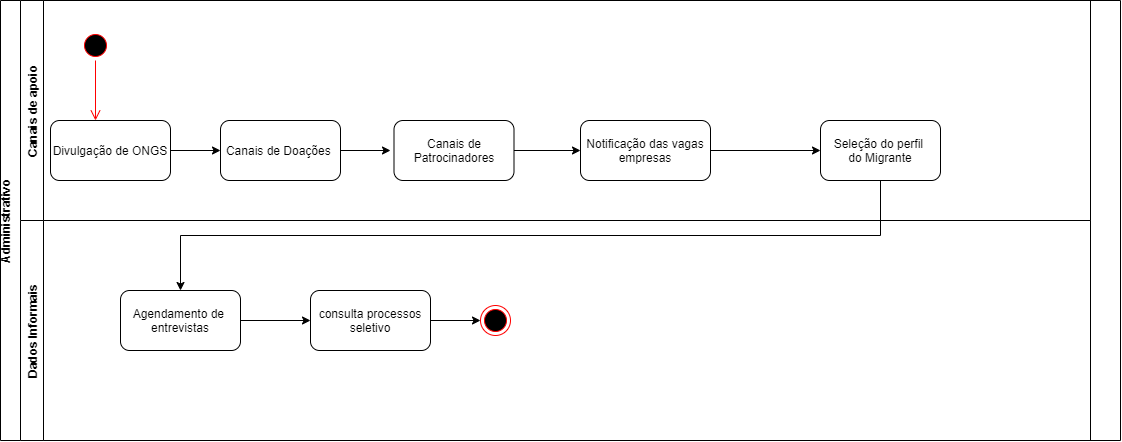

The diagram above was exported from draw.io. Its source (the exported page's mxGraphModel, read from the mxfile embedded in the PNG):
<mxGraphModel dx="1063" dy="1730" grid="1" gridSize="10" guides="1" tooltips="1" connect="1" arrows="1" fold="1" page="1" pageScale="1" pageWidth="827" pageHeight="1169" math="0" shadow="0">
  <root>
    <mxCell id="0" />
    <mxCell id="1" parent="0" />
    <mxCell id="naVFE2OIl4Lf9qLCx6Oe-12" value="Administrativo&#10;" style="swimlane;horizontal=0;startSize=23;" vertex="1" parent="1">
      <mxGeometry x="30" y="-50" width="1120" height="440" as="geometry" />
    </mxCell>
    <mxCell id="naVFE2OIl4Lf9qLCx6Oe-16" value="Canais de apoio" style="swimlane;horizontal=0;" vertex="1" parent="naVFE2OIl4Lf9qLCx6Oe-12">
      <mxGeometry x="20" width="1070" height="220" as="geometry" />
    </mxCell>
    <mxCell id="naVFE2OIl4Lf9qLCx6Oe-30" value="" style="ellipse;html=1;shape=startState;fillColor=#000000;strokeColor=#ff0000;" vertex="1" parent="naVFE2OIl4Lf9qLCx6Oe-16">
      <mxGeometry x="60" y="30" width="30" height="30" as="geometry" />
    </mxCell>
    <mxCell id="naVFE2OIl4Lf9qLCx6Oe-31" value="" style="edgeStyle=orthogonalEdgeStyle;html=1;verticalAlign=bottom;endArrow=open;endSize=8;strokeColor=#ff0000;" edge="1" source="naVFE2OIl4Lf9qLCx6Oe-30" parent="naVFE2OIl4Lf9qLCx6Oe-16">
      <mxGeometry relative="1" as="geometry">
        <mxPoint x="75" y="120" as="targetPoint" />
      </mxGeometry>
    </mxCell>
    <mxCell id="naVFE2OIl4Lf9qLCx6Oe-56" value="Divulgação de ONGS&lt;br&gt;" style="rounded=1;whiteSpace=wrap;html=1;" vertex="1" parent="naVFE2OIl4Lf9qLCx6Oe-16">
      <mxGeometry x="30" y="120" width="120" height="60" as="geometry" />
    </mxCell>
    <mxCell id="naVFE2OIl4Lf9qLCx6Oe-57" value="" style="endArrow=classic;html=1;exitX=1;exitY=0.5;exitDx=0;exitDy=0;" edge="1" parent="naVFE2OIl4Lf9qLCx6Oe-16" source="naVFE2OIl4Lf9qLCx6Oe-56">
      <mxGeometry width="50" height="50" relative="1" as="geometry">
        <mxPoint x="150" y="180" as="sourcePoint" />
        <mxPoint x="200" y="150" as="targetPoint" />
      </mxGeometry>
    </mxCell>
    <mxCell id="naVFE2OIl4Lf9qLCx6Oe-58" value="Canais de Doações&amp;nbsp;" style="rounded=1;whiteSpace=wrap;html=1;" vertex="1" parent="naVFE2OIl4Lf9qLCx6Oe-16">
      <mxGeometry x="200" y="120" width="120" height="60" as="geometry" />
    </mxCell>
    <mxCell id="naVFE2OIl4Lf9qLCx6Oe-59" value="" style="endArrow=classic;html=1;exitX=1;exitY=0.5;exitDx=0;exitDy=0;" edge="1" parent="naVFE2OIl4Lf9qLCx6Oe-16" source="naVFE2OIl4Lf9qLCx6Oe-58">
      <mxGeometry width="50" height="50" relative="1" as="geometry">
        <mxPoint x="320" y="180" as="sourcePoint" />
        <mxPoint x="370" y="150" as="targetPoint" />
      </mxGeometry>
    </mxCell>
    <mxCell id="naVFE2OIl4Lf9qLCx6Oe-68" style="edgeStyle=orthogonalEdgeStyle;rounded=0;orthogonalLoop=1;jettySize=auto;html=1;exitX=1;exitY=0.5;exitDx=0;exitDy=0;entryX=0;entryY=0.5;entryDx=0;entryDy=0;" edge="1" parent="naVFE2OIl4Lf9qLCx6Oe-16" source="naVFE2OIl4Lf9qLCx6Oe-60" target="naVFE2OIl4Lf9qLCx6Oe-33">
      <mxGeometry relative="1" as="geometry" />
    </mxCell>
    <mxCell id="naVFE2OIl4Lf9qLCx6Oe-60" value="Canais de Patrocinadores&lt;br&gt;" style="rounded=1;whiteSpace=wrap;html=1;" vertex="1" parent="naVFE2OIl4Lf9qLCx6Oe-16">
      <mxGeometry x="373.5" y="120" width="120" height="60" as="geometry" />
    </mxCell>
    <mxCell id="naVFE2OIl4Lf9qLCx6Oe-69" value="" style="edgeStyle=orthogonalEdgeStyle;rounded=0;orthogonalLoop=1;jettySize=auto;html=1;" edge="1" parent="naVFE2OIl4Lf9qLCx6Oe-16" source="naVFE2OIl4Lf9qLCx6Oe-33" target="naVFE2OIl4Lf9qLCx6Oe-39">
      <mxGeometry relative="1" as="geometry" />
    </mxCell>
    <mxCell id="naVFE2OIl4Lf9qLCx6Oe-33" value="&lt;font style=&quot;vertical-align: inherit&quot;&gt;&lt;font style=&quot;vertical-align: inherit&quot;&gt;&lt;font style=&quot;vertical-align: inherit&quot;&gt;&lt;font style=&quot;vertical-align: inherit&quot;&gt;Notificação das vagas empresas&lt;/font&gt;&lt;/font&gt;&lt;/font&gt;&lt;/font&gt;" style="rounded=1;whiteSpace=wrap;html=1;" vertex="1" parent="naVFE2OIl4Lf9qLCx6Oe-16">
      <mxGeometry x="560" y="120" width="130" height="60" as="geometry" />
    </mxCell>
    <mxCell id="naVFE2OIl4Lf9qLCx6Oe-39" value="&lt;font style=&quot;vertical-align: inherit&quot;&gt;&lt;font style=&quot;vertical-align: inherit&quot;&gt;Seleção do perfil&amp;nbsp;&lt;br&gt;do Migrante&lt;br&gt;&lt;/font&gt;&lt;/font&gt;" style="rounded=1;whiteSpace=wrap;html=1;" vertex="1" parent="naVFE2OIl4Lf9qLCx6Oe-16">
      <mxGeometry x="800" y="120" width="120" height="60" as="geometry" />
    </mxCell>
    <mxCell id="naVFE2OIl4Lf9qLCx6Oe-18" value="Dados Informais" style="swimlane;horizontal=0;" vertex="1" parent="naVFE2OIl4Lf9qLCx6Oe-12">
      <mxGeometry x="20" y="220" width="1070" height="220" as="geometry" />
    </mxCell>
    <mxCell id="naVFE2OIl4Lf9qLCx6Oe-63" style="edgeStyle=orthogonalEdgeStyle;rounded=0;orthogonalLoop=1;jettySize=auto;html=1;exitX=1;exitY=0.5;exitDx=0;exitDy=0;entryX=0;entryY=0.5;entryDx=0;entryDy=0;" edge="1" parent="naVFE2OIl4Lf9qLCx6Oe-18" source="naVFE2OIl4Lf9qLCx6Oe-41" target="naVFE2OIl4Lf9qLCx6Oe-55">
      <mxGeometry relative="1" as="geometry" />
    </mxCell>
    <mxCell id="naVFE2OIl4Lf9qLCx6Oe-41" value="&lt;font style=&quot;vertical-align: inherit&quot;&gt;&lt;font style=&quot;vertical-align: inherit&quot;&gt;&lt;font style=&quot;vertical-align: inherit&quot;&gt;&lt;font style=&quot;vertical-align: inherit&quot;&gt;Agendamento de&amp;nbsp;&lt;br&gt;entrevistas&lt;br&gt;&lt;/font&gt;&lt;/font&gt;&lt;/font&gt;&lt;/font&gt;" style="rounded=1;whiteSpace=wrap;html=1;" vertex="1" parent="naVFE2OIl4Lf9qLCx6Oe-18">
      <mxGeometry x="100" y="70" width="120" height="60" as="geometry" />
    </mxCell>
    <mxCell id="naVFE2OIl4Lf9qLCx6Oe-66" style="edgeStyle=orthogonalEdgeStyle;rounded=0;orthogonalLoop=1;jettySize=auto;html=1;exitX=1;exitY=0.5;exitDx=0;exitDy=0;entryX=0;entryY=0.5;entryDx=0;entryDy=0;entryPerimeter=0;" edge="1" parent="naVFE2OIl4Lf9qLCx6Oe-18" source="naVFE2OIl4Lf9qLCx6Oe-55">
      <mxGeometry relative="1" as="geometry">
        <mxPoint x="460" y="100.00000000000023" as="targetPoint" />
      </mxGeometry>
    </mxCell>
    <mxCell id="naVFE2OIl4Lf9qLCx6Oe-55" value="consulta processos&lt;br&gt;seletivo" style="rounded=1;whiteSpace=wrap;html=1;" vertex="1" parent="naVFE2OIl4Lf9qLCx6Oe-18">
      <mxGeometry x="290" y="70" width="120" height="60" as="geometry" />
    </mxCell>
    <mxCell id="naVFE2OIl4Lf9qLCx6Oe-67" value="" style="ellipse;html=1;shape=endState;fillColor=#000000;strokeColor=#ff0000;" vertex="1" parent="naVFE2OIl4Lf9qLCx6Oe-18">
      <mxGeometry x="460" y="85" width="30" height="30" as="geometry" />
    </mxCell>
    <mxCell id="naVFE2OIl4Lf9qLCx6Oe-62" style="edgeStyle=orthogonalEdgeStyle;rounded=0;orthogonalLoop=1;jettySize=auto;html=1;exitX=0.5;exitY=1;exitDx=0;exitDy=0;" edge="1" parent="naVFE2OIl4Lf9qLCx6Oe-12" source="naVFE2OIl4Lf9qLCx6Oe-39" target="naVFE2OIl4Lf9qLCx6Oe-41">
      <mxGeometry relative="1" as="geometry" />
    </mxCell>
  </root>
</mxGraphModel>